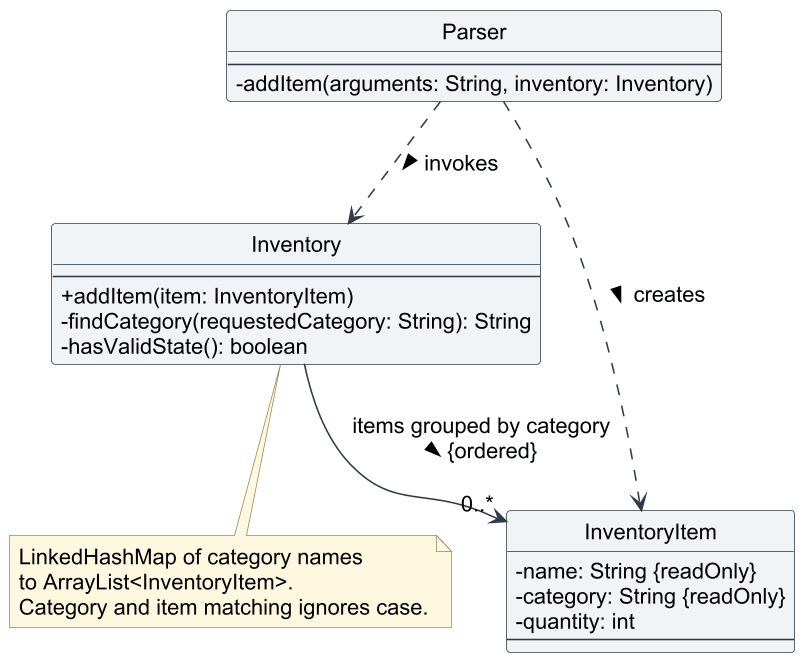

The diagram above was rendered by PlantUML. Its source (embedded in the PNG):
@startuml
!include loan-style.puml
hide circle
top to bottom direction

class Parser {
    --
    {field} -addItem(arguments: String, inventory: Inventory)
}
class Inventory {
    --
    {field} +addItem(item: InventoryItem)
    {field} -findCategory(requestedCategory: String): String
    {field} -hasValidState(): boolean
}
class InventoryItem {
    {field} -name: String {readOnly}
    {field} -category: String {readOnly}
    {field} -quantity: int
    --
}

Parser ..> Inventory : invokes >
Parser ..> InventoryItem : creates >
Inventory --> "0..*" InventoryItem : items grouped by category\n{ordered} >
note bottom of Inventory
  LinkedHashMap of category names
  to ArrayList<InventoryItem>.
  Category and item matching ignores case.
end note
@enduml